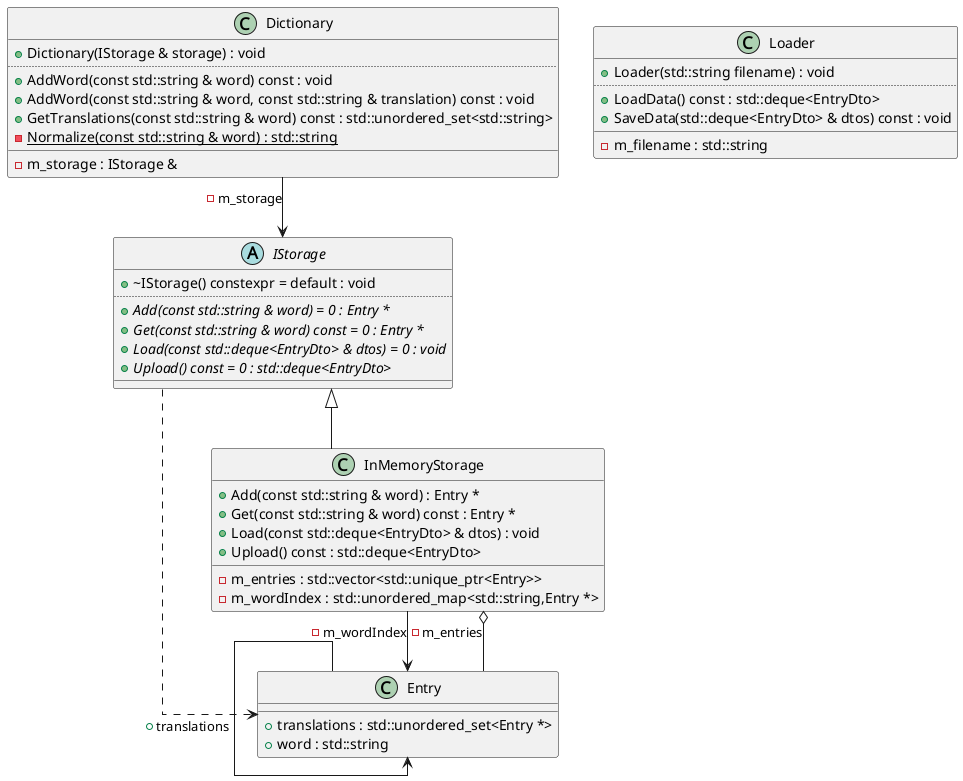

The diagram above was rendered by PlantUML. Its source (embedded in the PNG):
@startuml
skinparamlocked linetype ortho
class "Entry" as C_0017816753864790068538
class C_0017816753864790068538 {
__
+translations : std::unordered_set<Entry *>
+word : std::string
}
abstract "IStorage" as C_0014559638252573542318
abstract C_0014559638252573542318 {
+~IStorage() constexpr = default : void
..
{abstract} +Add(const std::string & word) = 0 : Entry *
{abstract} +Get(const std::string & word) const = 0 : Entry *
{abstract} +Load(const std::deque<EntryDto> & dtos) = 0 : void
{abstract} +Upload() const = 0 : std::deque<EntryDto>
__
}
class "Dictionary" as C_0010392971394332670290
class C_0010392971394332670290 {
+Dictionary(IStorage & storage) : void
..
+AddWord(const std::string & word) const : void
+AddWord(const std::string & word, const std::string & translation) const : void
+GetTranslations(const std::string & word) const : std::unordered_set<std::string>
{static} -Normalize(const std::string & word) : std::string
__
-m_storage : IStorage &
}
class "InMemoryStorage" as C_0018024538158180787095
class C_0018024538158180787095 {
+Add(const std::string & word) : Entry *
+Get(const std::string & word) const : Entry *
+Load(const std::deque<EntryDto> & dtos) : void
+Upload() const : std::deque<EntryDto>
__
-m_entries : std::vector<std::unique_ptr<Entry>>
-m_wordIndex : std::unordered_map<std::string,Entry *>
}
class "Loader" as C_0012458539827136532111
class C_0012458539827136532111 {
+Loader(std::string filename) : void
..
+LoadData() const : std::deque<EntryDto>
+SaveData(std::deque<EntryDto> & dtos) const : void
__
-m_filename : std::string
}
C_0017816753864790068538 --> C_0017816753864790068538 : +translations
C_0014559638252573542318 ..> C_0017816753864790068538
C_0010392971394332670290 --> C_0014559638252573542318 : -m_storage
C_0018024538158180787095 --> C_0017816753864790068538 : -m_wordIndex
C_0018024538158180787095 o-- C_0017816753864790068538 : -m_entries
C_0014559638252573542318 <|-- C_0018024538158180787095

'Generated with clang-uml, version 0.6.2-27-g4e76f03
'LLVM version clang version 19.1.7 (Fedora 19.1.7-5.fc41)
@enduml